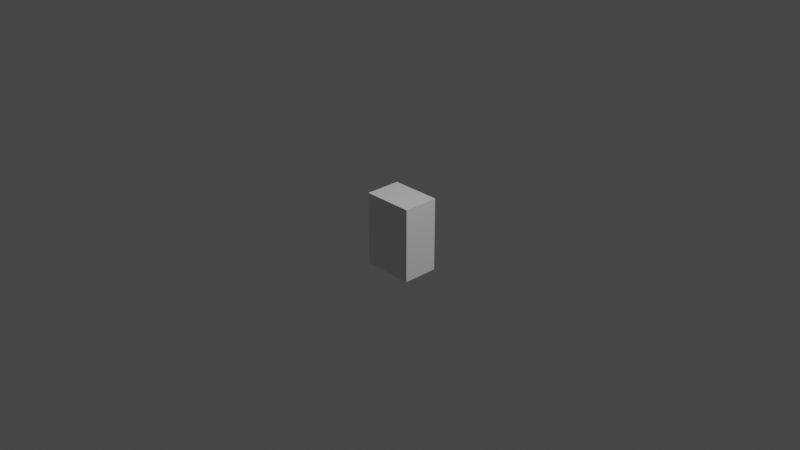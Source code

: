 # Source: Cupboard_Thin_Side.blend  (saved by Blender 2.90.8; exported with 4.5.12 LTS)
import bpy
from mathutils import Matrix  # noqa: F401  (used for matrix-valued properties, if any)

bpy.ops.wm.read_factory_settings(use_empty=True)
scene = bpy.context.scene
scene.name = 'Scene'

# ---- collections
col_collection = bpy.data.collections.new('Collection'); scene.collection.children.link(col_collection)

# ---- materials (node trees are filled in below, after node groups)
mat_material_001 = bpy.data.materials.new('Material.001')
mat_material_001.alpha_threshold = 0.0
mat_material_001.use_transparent_shadow = False
mat_material_001.line_color = (0.0, 0.0, 0.0, 1.0)

# ---- material node trees
mat_material_001.use_nodes = True; mat_material_001.node_tree.nodes.clear()
_N = mat_material_001.node_tree.nodes; _L = mat_material_001.node_tree.links
n0 = _N.new('ShaderNodeOutputMaterial'); n0.name = 'Material Output'; n0.location = (300, 300)
n1 = _N.new('ShaderNodeBsdfPrincipled'); n1.name = 'Principled BSDF'; n1.location = (10, 300)
n1.distribution = 'GGX'
n1.subsurface_method = 'BURLEY'
n1.inputs[2].default_value = 0.4
n1.inputs[3].default_value = 1.45
n1.inputs[27].default_value = (0.0, 0.0, 0.0, 1.0)
n1.inputs[28].default_value = 1.0
_L.new(n1.outputs[0], n0.inputs[0])
n0.is_active_output = True

# ---- world
world_world = bpy.data.worlds.new('World'); scene.world = world_world
world_world.use_nodes = True; world_world.node_tree.nodes.clear()
_N = world_world.node_tree.nodes; _L = world_world.node_tree.links
n0 = _N.new('ShaderNodeOutputWorld'); n0.name = 'World Output'; n0.location = (300, 300)
n1 = _N.new('ShaderNodeBackground'); n1.name = 'Background'; n1.location = (10, 300)
n1.inputs[0].default_value = (0.05088, 0.05088, 0.05088, 1.0)
_L.new(n1.outputs[0], n0.inputs[0])
n0.is_active_output = True
world_world.color = (0.05088, 0.05088, 0.05088)
world_world.use_sun_shadow = False
world_world.sun_shadow_jitter_overblur = 0.0

# ---- cameras
cam_camera = bpy.data.cameras.new('Camera')
cam_camera.clip_end = 100.0
cam_camera.ortho_scale = 7.314

# ---- lights
light_light = bpy.data.lights.new('Light', 'POINT')
light_light.transmission_factor = 0.0
light_light.energy = 1000.0
light_light.shadow_soft_size = 0.1
light_light.shadow_maximum_resolution = 0.006
light_light.use_absolute_resolution = True

# ---- meshes
me_bottom_left_cupboard = bpy.data.meshes.new('Bottom_Left_Cupboard')
me_bottom_left_cupboard.from_pydata([(0.3579, -0.1964, -0.387), (0.3579, -0.1964, 0.4163), (0.3579, 0.1964, -0.387), (0.3579, 0.1964, 0.4163), (-0.1525, -0.1964, -0.387), (-0.1525, -0.1964, 0.4163), (-0.1525, 0.1964, -0.387), (-0.1525, 0.1964, 0.4163), (0.3245, -0.1637, -0.347), (0.3245, -0.1637, 0.373), (0.3245, 0.1637, -0.347), (0.3245, 0.1637, 0.373), (-0.1525, -0.1637, -0.347), (-0.1525, -0.1637, 0.373), (-0.1525, 0.1637, -0.347), (-0.1525, 0.1637, 0.373), (0.3579, -0.1964, -0.1202), (-0.1525, 0.1964, -0.1202), (0.3579, 0.1964, -0.1202), (-0.1525, -0.1964, -0.1202), (0.3245, -0.1637, -0.1202), (-0.1525, 0.1637, -0.1202), (0.3245, 0.1637, -0.1202), (-0.1525, -0.1637, -0.1202), (-0.1525, 0.1964, -0.1464), (-0.1525, 0.1637, -0.1464), (0.3579, -0.1964, -0.1464), (0.3579, 0.1964, -0.1464), (-0.1525, -0.1964, -0.1464), (0.3245, -0.1637, -0.1464), (0.3245, 0.1637, -0.1464), (-0.1525, -0.1637, -0.1464), (0.3579, -0.1964, 0.1084), (0.3579, 0.1964, 0.1084), (-0.1525, -0.1964, 0.1084), (0.3245, -0.1637, 0.1084), (0.3245, 0.1637, 0.1084), (-0.1525, -0.1637, 0.1084), (-0.1525, 0.1964, 0.1084), (-0.1525, 0.1637, 0.1084), (0.3579, -0.1964, 0.1306), (0.3579, 0.1964, 0.1306), (-0.1525, -0.1964, 0.1306), (0.3245, -0.1637, 0.1306), (0.3245, 0.1637, 0.1306), (-0.1525, -0.1637, 0.1306), (-0.1525, 0.1964, 0.1306), (-0.1525, 0.1637, 0.1306), (-0.1887, -0.1964, 0.4163), (-0.1887, 0.1964, 0.4163), (-0.1887, 0.1964, -0.1464), (-0.1887, 0.1964, -0.387), (-0.1887, -0.1964, 0.1306), (-0.1887, -0.1964, -0.387), (-0.1887, -0.1637, 0.373), (-0.1887, 0.1637, 0.373), (-0.1887, 0.1637, -0.1464), (-0.1887, 0.1637, -0.347), (-0.1887, -0.1637, 0.1306), (-0.1887, -0.1637, -0.347), (-0.1887, 0.1964, 0.1084), (-0.1887, 0.1964, -0.1202), (-0.1887, -0.1964, -0.1464), (-0.1887, -0.1964, -0.1202), (-0.1887, 0.1637, 0.1084), (-0.1887, 0.1637, -0.1202), (-0.1887, -0.1637, -0.1464), (-0.1887, -0.1637, -0.1202), (-0.1887, -0.1964, 0.1084), (-0.1887, -0.1637, 0.1084), (-0.1887, 0.1964, 0.1306), (-0.1887, 0.1637, 0.1306)], [], [(0, 4, 6, 2), (27, 2, 6, 24), (5, 1, 3, 7), (26, 0, 2, 27), (28, 4, 0, 26), (8, 10, 14, 12), (30, 25, 14, 10), (13, 15, 11, 9), (29, 30, 10, 8), (31, 29, 8, 12), (45, 37, 69, 58), (28, 19, 63, 62), (46, 38, 60, 70), (25, 21, 65, 56), (37, 23, 67, 69), (14, 25, 56, 57), (37, 35, 20, 23), (35, 36, 22, 20), (36, 39, 21, 22), (34, 19, 16, 32), (32, 16, 18, 33), (33, 18, 17, 38), (5, 7, 49, 48), (17, 24, 50, 61), (21, 25, 31, 23), (20, 22, 30, 29), (22, 21, 23, 20), (19, 28, 26, 16), (16, 26, 27, 18), (18, 27, 24, 17), (25, 30, 29, 31), (41, 33, 38, 46), (40, 32, 33, 41), (42, 34, 32, 40), (35, 37, 39, 36), (43, 44, 36, 35), (45, 43, 44, 47), (38, 17, 61, 60), (31, 12, 59, 66), (12, 14, 57, 59), (13, 9, 43, 45), (9, 11, 44, 43), (11, 15, 47, 44), (5, 42, 40, 1), (1, 40, 41, 3), (3, 41, 46, 7), (34, 42, 52, 68), (37, 45, 47, 39), (48, 49, 55, 54), (50, 51, 57, 56), (52, 48, 54, 58), (51, 53, 59, 57), (62, 63, 67, 66), (60, 61, 65, 64), (53, 62, 66, 59), (61, 50, 56, 65), (70, 60, 64, 71), (63, 68, 69, 67), (49, 70, 71, 55), (68, 52, 58, 69), (6, 4, 53, 51), (13, 45, 58, 54), (39, 47, 71, 64), (7, 46, 70, 49), (24, 6, 51, 50), (21, 39, 64, 65), (47, 15, 55, 71), (4, 28, 62, 53), (15, 13, 54, 55), (19, 34, 68, 63), (42, 5, 48, 52), (23, 31, 66, 67)])
_uv = me_bottom_left_cupboard.uv_layers.new(name='UVMap')
_uv.uv.foreach_set('vector', [0.2555, 0.7202, 0.2555, 0.8224, 0.185, 0.8224, 0.185, 0.7202, 0.6858, 0.3051, 0.6858, 0.3487, 0.5845, 0.3487, 0.5845, 0.3051, 0.7126, 0.8358, 0.7126, 0.7336, 0.7832, 0.7336, 0.7832, 0.8358, 0.294, 0.3563, 0.294, 0.3127, 0.3646, 0.3127, 0.3646, 0.3563, 0.5934, 0.42, 0.5934, 0.3764, 0.6946, 0.3764, 0.6946, 0.42, 0.1045, 0.9258, 0.1045, 0.867, 0.2007, 0.867, 0.2007, 0.9258, 0.1027, 0.5944, 0.00743, 0.5944, 0.00743, 0.5581, 0.1027, 0.5581, 0.6789, 0.9268, 0.6201, 0.9268, 0.6201, 0.8307, 0.6789, 0.8307, 0.03728, 0.8373, 0.03728, 0.8961, 0.0009136, 0.8961, 0.0009136, 0.8373, 0.523, 0.6437, 0.6183, 0.6437, 0.6183, 0.6801, 0.523, 0.6801, 0.523, 0.5935, 0.523, 0.5975, 0.5165, 0.5975, 0.5165, 0.5935, 0.5934, 0.42, 0.5934, 0.4247, 0.5868, 0.4247, 0.5868, 0.42, 0.5845, 0.2548, 0.5845, 0.2589, 0.578, 0.2589, 0.578, 0.2548, 0.00743, 0.5944, 0.00743, 0.5992, 0.0009136, 0.5992, 0.0009136, 0.5944, 0.523, 0.5975, 0.523, 0.639, 0.5165, 0.639, 0.5165, 0.5975, 0.00743, 0.5581, 0.00743, 0.5944, 0.0009136, 0.5944, 0.0009136, 0.5581, 0.523, 0.5975, 0.6183, 0.5975, 0.6183, 0.639, 0.523, 0.639, 0.6162, 0.8673, 0.6162, 0.9262, 0.5747, 0.9262, 0.5747, 0.8673, 0.1027, 0.6406, 0.00743, 0.6406, 0.00743, 0.5992, 0.1027, 0.5992, 0.5934, 0.4662, 0.5934, 0.4247, 0.6946, 0.4247, 0.6946, 0.4662, 0.294, 0.4025, 0.294, 0.361, 0.3646, 0.361, 0.3646, 0.4025, 0.6858, 0.2589, 0.6858, 0.3003, 0.5845, 0.3003, 0.5845, 0.2589, 0.7126, 0.8358, 0.7832, 0.8358, 0.7832, 0.8424, 0.7126, 0.8424, 0.5845, 0.3003, 0.5845, 0.3051, 0.578, 0.3051, 0.578, 0.3003, 0.1707, 0.5175, 0.166, 0.5175, 0.166, 0.4581, 0.1707, 0.4581, 0.3508, 0.2012, 0.292, 0.2012, 0.292, 0.1964, 0.3508, 0.1964, 0.04226, 0.9598, 0.04226, 0.8636, 0.1011, 0.8636, 0.1011, 0.9598, 0.5934, 0.4247, 0.5934, 0.42, 0.6946, 0.42, 0.6946, 0.4247, 0.294, 0.361, 0.294, 0.3563, 0.3646, 0.3563, 0.3646, 0.361, 0.6858, 0.3003, 0.6858, 0.3051, 0.5845, 0.3051, 0.5845, 0.3003, 0.4767, 0.8673, 0.5729, 0.8673, 0.5729, 0.9262, 0.4767, 0.9262, 0.6858, 0.2548, 0.6858, 0.2589, 0.5845, 0.2589, 0.5845, 0.2548, 0.294, 0.4065, 0.294, 0.4025, 0.3646, 0.4025, 0.3646, 0.4065, 0.5934, 0.4702, 0.5934, 0.4662, 0.6946, 0.4662, 0.6946, 0.4702, 0.7126, 0.9404, 0.7126, 0.8442, 0.7714, 0.8442, 0.7714, 0.9404, 0.3508, 0.1946, 0.292, 0.1946, 0.292, 0.1906, 0.3508, 0.1906, 0.4731, 0.8585, 0.4731, 0.9547, 0.4143, 0.9547, 0.4143, 0.8585, 0.5845, 0.2589, 0.5845, 0.3003, 0.578, 0.3003, 0.578, 0.2589, 0.523, 0.6437, 0.523, 0.6801, 0.5165, 0.6801, 0.5165, 0.6437, 0.2007, 0.9258, 0.2007, 0.867, 0.2073, 0.867, 0.2073, 0.9258, 0.523, 0.5495, 0.6183, 0.5495, 0.6183, 0.5935, 0.523, 0.5935, 0.6205, 0.1488, 0.6793, 0.1488, 0.6793, 0.1927, 0.6205, 0.1927, 0.1027, 0.6886, 0.00743, 0.6886, 0.00743, 0.6446, 0.1027, 0.6446, 0.5934, 0.522, 0.5934, 0.4702, 0.6946, 0.4702, 0.6946, 0.522, 0.294, 0.4583, 0.294, 0.4065, 0.3646, 0.4065, 0.3646, 0.4583, 0.6858, 0.203, 0.6858, 0.2548, 0.5845, 0.2548, 0.5845, 0.203, 0.5934, 0.4662, 0.5934, 0.4702, 0.5868, 0.4702, 0.5868, 0.4662, 0.3547, 0.4601, 0.3586, 0.4601, 0.3586, 0.5195, 0.3547, 0.5195, 0.767, 0.522, 0.6965, 0.522, 0.7024, 0.5142, 0.7612, 0.5142, 0.6965, 0.42, 0.6965, 0.3764, 0.7024, 0.3836, 0.7024, 0.42, 0.767, 0.4702, 0.767, 0.522, 0.7612, 0.5142, 0.7612, 0.4702, 0.6965, 0.3764, 0.767, 0.3764, 0.7612, 0.3836, 0.7024, 0.3836, 0.767, 0.42, 0.767, 0.4247, 0.7612, 0.4247, 0.7612, 0.42, 0.6965, 0.4662, 0.6965, 0.4247, 0.7024, 0.4247, 0.7024, 0.4662, 0.767, 0.3764, 0.767, 0.42, 0.7612, 0.42, 0.7612, 0.3836, 0.6965, 0.4247, 0.6965, 0.42, 0.7024, 0.42, 0.7024, 0.4247, 0.6965, 0.4702, 0.6965, 0.4662, 0.7024, 0.4662, 0.7024, 0.4702, 0.767, 0.4247, 0.767, 0.4662, 0.7612, 0.4662, 0.7612, 0.4247, 0.6965, 0.522, 0.6965, 0.4702, 0.7024, 0.4702, 0.7024, 0.5142, 0.767, 0.4662, 0.767, 0.4702, 0.7612, 0.4702, 0.7612, 0.4662, 0.185, 0.8224, 0.2555, 0.8224, 0.2555, 0.829, 0.185, 0.829, 0.523, 0.5495, 0.523, 0.5935, 0.5165, 0.5935, 0.5165, 0.5495, 0.00743, 0.6406, 0.00743, 0.6446, 0.0009136, 0.6446, 0.0009136, 0.6406, 0.5845, 0.203, 0.5845, 0.2548, 0.578, 0.2548, 0.578, 0.203, 0.5845, 0.3051, 0.5845, 0.3487, 0.578, 0.3487, 0.578, 0.3051, 0.00743, 0.5992, 0.00743, 0.6406, 0.0009136, 0.6406, 0.0009136, 0.5992, 0.00743, 0.6446, 0.00743, 0.6886, 0.0009136, 0.6886, 0.0009136, 0.6446, 0.5934, 0.3764, 0.5934, 0.42, 0.5868, 0.42, 0.5868, 0.3764, 0.6201, 0.9268, 0.6789, 0.9268, 0.6789, 0.9334, 0.6201, 0.9334, 0.5934, 0.4247, 0.5934, 0.4662, 0.5868, 0.4662, 0.5868, 0.4247, 0.5934, 0.4702, 0.5934, 0.522, 0.5868, 0.522, 0.5868, 0.4702, 0.523, 0.639, 0.523, 0.6437, 0.5165, 0.6437, 0.5165, 0.639])
me_bottom_left_cupboard.materials.append(mat_material_001)
me_bottom_left_cupboard.use_remesh_preserve_volume = False
me_bottom_left_cupboard.use_remesh_preserve_attributes = False
me_bottom_left_cupboard.use_mirror_vertex_groups = False
me_bottom_left_cupboard.update()
me_left_bottom_door = bpy.data.meshes.new('Left_Bottom_Door')
me_left_bottom_door.from_pydata([(0.006524, -0.3429, -0.3187), (0.006524, -0.3429, 0.3155), (0.005897, -0.04986, -0.3187), (0.005897, -0.04986, 0.3155), (-0.004952, -0.3228, -0.3314), (-0.004952, -0.3228, 0.3281), (-0.005663, -0.07002, -0.3314), (-0.005663, -0.07002, 0.3281), (-0.00495, -0.3928, -0.4016), (-0.00495, -0.3928, 0.4016), (-0.00579, -6.035e-06, -0.4016), (-0.00579, -6.333e-06, 0.4016), (0.001365, -0.3228, -0.3314), (0.001365, -0.3228, 0.3281), (0.0006538, -0.07001, -0.3314), (0.0006538, -0.07001, 0.3281), (0.006631, -0.3928, -0.4016), (0.006631, -0.3928, 0.4016), (0.00579, 6.303e-06, -0.4016), (0.00579, 6.005e-06, 0.4016), (0.002115, -0.3429, -0.3187), (0.002115, -0.3429, 0.3155), (0.001488, -0.04986, -0.3187), (0.001488, -0.04986, 0.3155), (-0.03381, -0.3481, -0.0566), (-0.03381, -0.3713, -0.0566), (-0.03381, -0.3481, 0.0834), (-0.03381, -0.3713, 0.0834), (-0.004024, -0.3481, -0.0566), (-0.004024, -0.3713, -0.0566), (-0.004024, -0.3481, 0.0834), (-0.004024, -0.3713, 0.0834), (-0.02881, -0.3481, -0.0516), (-0.02881, -0.3713, -0.0516), (-0.02881, -0.3481, 0.0784), (-0.02881, -0.3713, 0.0784), (-0.004024, -0.3481, -0.0516), (-0.004024, -0.3713, -0.0516), (-0.004024, -0.3481, 0.0784), (-0.004024, -0.3713, 0.0784)], [], [(0, 2, 22, 20), (6, 4, 12, 14), (16, 17, 9, 8), (18, 16, 8, 10), (19, 18, 10, 11), (17, 19, 11, 9), (5, 4, 8, 9), (4, 6, 10, 8), (6, 7, 11, 10), (7, 5, 9, 11), (13, 15, 14, 12), (7, 6, 14, 15), (4, 5, 13, 12), (5, 7, 15, 13), (0, 1, 17, 16), (2, 0, 16, 18), (3, 2, 18, 19), (1, 3, 19, 17), (21, 20, 22, 23), (2, 3, 23, 22), (1, 0, 20, 21), (3, 1, 21, 23), (24, 25, 27, 26), (26, 27, 31, 30), (28, 29, 25, 24), (32, 34, 35, 33), (34, 38, 39, 35), (36, 32, 33, 37), (24, 26, 34, 32), (27, 25, 33, 35), (26, 30, 38, 34), (31, 27, 35, 39), (28, 24, 32, 36), (25, 29, 37, 33)])
_uv = me_left_bottom_door.uv_layers.new(name='UVMap')
_uv.uv.foreach_set('vector', [0.2696, 0.9076, 0.2696, 0.8545, 0.2704, 0.8545, 0.2704, 0.9076, 0.7657, 0.3689, 0.7657, 0.3231, 0.7668, 0.3231, 0.7668, 0.3689, 0.2646, 0.8659, 0.2646, 0.7202, 0.2667, 0.7202, 0.2667, 0.8659, 0.7434, 0.3671, 0.7434, 0.2958, 0.7455, 0.2958, 0.7455, 0.3671, 0.1803, 0.8629, 0.1803, 0.7173, 0.1824, 0.7173, 0.1824, 0.8629, 0.7494, 0.2958, 0.7494, 0.3671, 0.7473, 0.3671, 0.7473, 0.2958, 0.7254, 0.01424, 0.7254, 0.1338, 0.7128, 0.1466, 0.7128, 0.0009136, 0.7254, 0.1338, 0.7708, 0.1338, 0.7833, 0.1466, 0.7128, 0.1466, 0.7708, 0.1338, 0.7708, 0.01424, 0.7833, 0.0009136, 0.7833, 0.1466, 0.7708, 0.01424, 0.7254, 0.01424, 0.7128, 0.0009136, 0.7833, 0.0009136, 0.2555, 0.9504, 0.2101, 0.9504, 0.2101, 0.8308, 0.2555, 0.8308, 0.3634, 0.5797, 0.3634, 0.4601, 0.3646, 0.4601, 0.3646, 0.5797, 0.3616, 0.4601, 0.3616, 0.5797, 0.3605, 0.5797, 0.3605, 0.4601, 0.2646, 0.9135, 0.2646, 0.8677, 0.2657, 0.8677, 0.2657, 0.9135, 0.7524, 0.1634, 0.7524, 0.2784, 0.7434, 0.294, 0.7434, 0.1484, 0.805, 0.1634, 0.7524, 0.1634, 0.7434, 0.1484, 0.814, 0.1484, 0.805, 0.2784, 0.805, 0.1634, 0.814, 0.1484, 0.814, 0.294, 0.7524, 0.2784, 0.805, 0.2784, 0.814, 0.294, 0.7434, 0.294, 0.945, 0.0009136, 0.945, 0.1159, 0.8923, 0.1159, 0.8923, 0.0009136, 0.9232, 0.735, 0.9232, 0.85, 0.9224, 0.85, 0.9224, 0.735, 0.925, 0.85, 0.925, 0.735, 0.9258, 0.735, 0.9258, 0.85, 0.6819, 0.1396, 0.6819, 0.1927, 0.6812, 0.1927, 0.6812, 0.1396, 0.8261, 0.513, 0.8302, 0.513, 0.8302, 0.5383, 0.8261, 0.5383, 0.4118, 0.1987, 0.4077, 0.1987, 0.4077, 0.1933, 0.4118, 0.1933, 0.4137, 0.1933, 0.4178, 0.1933, 0.4178, 0.1987, 0.4137, 0.1987, 0.3042, 0.4601, 0.3042, 0.4837, 0.3, 0.4837, 0.3, 0.4601, 0.4496, 0.1978, 0.4496, 0.1933, 0.4538, 0.1933, 0.4538, 0.1978, 0.4598, 0.1933, 0.4598, 0.1978, 0.4556, 0.1978, 0.4556, 0.1933, 0.7997, 0.2958, 0.7997, 0.3212, 0.7988, 0.3203, 0.7988, 0.2968, 0.78, 0.3212, 0.78, 0.2958, 0.7809, 0.2968, 0.7809, 0.3203, 0.7997, 0.3212, 0.7944, 0.3212, 0.7944, 0.3203, 0.7988, 0.3203, 0.7854, 0.3212, 0.78, 0.3212, 0.7809, 0.3203, 0.7854, 0.3203, 0.7944, 0.2958, 0.7997, 0.2958, 0.7988, 0.2968, 0.7944, 0.2968, 0.78, 0.2958, 0.7854, 0.2958, 0.7854, 0.2968, 0.7809, 0.2968])
me_left_bottom_door.materials.append(mat_material_001)
me_left_bottom_door.use_remesh_preserve_volume = False
me_left_bottom_door.use_remesh_preserve_attributes = False
me_left_bottom_door.use_mirror_vertex_groups = False
me_left_bottom_door.update()

# ---- objects
ob_light = bpy.data.objects.new('Light', light_light)
ob_camera = bpy.data.objects.new('Camera', cam_camera)
ob_cupboard_bottom_right = bpy.data.objects.new('Cupboard_Bottom_Right', me_bottom_left_cupboard)
ob_door_left_bottom = bpy.data.objects.new('Door_Left_Bottom', me_left_bottom_door)

# ---- transforms, parenting, visibility, modifiers, constraints
ob_light.location = (4.076, 1.005, 5.904)
ob_light.rotation_euler = (0.6503, 0.05522, 1.866)
ob_light.lock_rotations_4d = False
ob_light.empty_display_type = 'ARROWS'
ob_light.color = (0.0, 0.0, 0.0, 0.0)
ob_light.lineart.crease_threshold = 0.0
ob_camera.location = (7.359, -6.926, 4.958)
ob_camera.rotation_euler = (1.109, 0.0, 0.8149)
ob_camera.lock_rotations_4d = False
ob_camera.empty_display_type = 'ARROWS'
ob_camera.color = (0.0, 0.0, 0.0, 0.0)
ob_camera.display_type = 'WIRE'
ob_camera.lineart.crease_threshold = 0.0
ob_cupboard_bottom_right.location = (-0.05563, 0.01124, -0.155)
ob_cupboard_bottom_right.lock_rotations_4d = False
ob_cupboard_bottom_right.empty_display_type = 'ARROWS'
ob_cupboard_bottom_right.lineart.crease_threshold = 0.0
ob_door_left_bottom.location = (-0.2484, 0.2075, -0.141)
ob_door_left_bottom.rotation_euler = (0.0, 0.0, -10.89)
ob_door_left_bottom.lock_rotations_4d = False
ob_door_left_bottom.empty_display_type = 'ARROWS'
ob_door_left_bottom.lineart.crease_threshold = 0.0
_c = ob_door_left_bottom.constraints.new('LIMIT_ROTATION'); _c.name = 'Limit Rotation'
_c.use_limit_z = True
_c.min_z = -2.513
_c.max_z = -0.006632
_c.use_legacy_behavior = True

# ---- collection membership
col_collection.objects.link(ob_light)
col_collection.objects.link(ob_camera)
col_collection.objects.link(ob_cupboard_bottom_right)
col_collection.objects.link(ob_door_left_bottom)

# ---- scene / render settings (as saved in the file)
scene.camera = ob_camera
scene.frame_start = 1; scene.frame_end = 250; scene.frame_set(1)
scene.render.engine = 'BLENDER_EEVEE_NEXT'
scene.cycles.use_denoising = False
scene.cycles.samples = 128
scene.cycles.sampling_pattern = 'TABULATED_SOBOL'
scene.cycles.use_adaptive_sampling = False
scene.cycles.use_light_tree = False
scene.view_settings.view_transform = 'Filmic'
bpy.context.view_layer.update()
